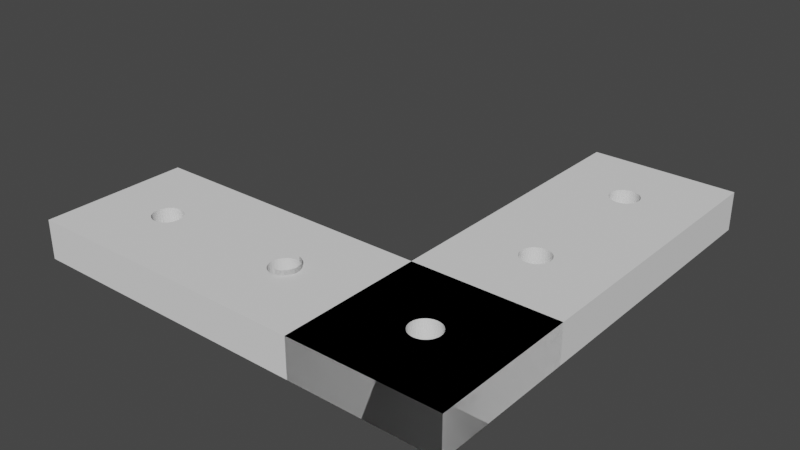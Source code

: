 # Source: CustomRBracket_HolesAndMagnets_holeAttempt1.blend  (saved by Blender 3.3.6; exported with 4.5.12 LTS)
import bpy
from mathutils import Matrix  # noqa: F401  (used for matrix-valued properties, if any)

bpy.ops.wm.read_factory_settings(use_empty=True)
scene = bpy.context.scene
scene.name = 'Scene'

# ---- collections
col_collection = bpy.data.collections.new('Collection'); scene.collection.children.link(col_collection)

# ---- world
world_world = bpy.data.worlds.new('World'); scene.world = world_world
world_world.use_nodes = True; world_world.node_tree.nodes.clear()
_N = world_world.node_tree.nodes; _L = world_world.node_tree.links
n0 = _N.new('ShaderNodeOutputWorld'); n0.name = 'World Output'; n0.location = (300, 300)
n1 = _N.new('ShaderNodeBackground'); n1.name = 'Background'; n1.location = (10, 300)
n1.inputs[0].default_value = (0.05088, 0.05088, 0.05088, 1.0)
_L.new(n1.outputs[0], n0.inputs[0])
n0.is_active_output = True
world_world.color = (0.05088, 0.05088, 0.05088)
world_world.use_sun_shadow = False
world_world.sun_shadow_jitter_overblur = 0.0

# ---- meshes
me_cube_001 = bpy.data.meshes.new('Cube.001')
me_cube_001.from_pydata([(-5.307, -0.9365, -0.4977), (22.29, -0.6244, -0.1182), (1.061, 0.6244, -0.1182), (1.041, -0.01218, -0.6221), (-5.307, -0.9365, 0.4977), (1.041, -0.01218, 0.6221), (22.27, -0.6365, -0.1182), (0.9807, -0.02389, -0.6221), (-5.307, 0.9365, -0.4977), (0.9807, -0.02389, 0.6221), (0.8826, -0.03469, -0.6221), (22.21, -0.6483, -0.1182), (0.8826, -0.03469, 0.6221), (1.041, 0.6122, -0.1182), (-5.307, 0.9365, 0.4977), (0.7506, -0.04415, -0.6221), (5.307, -0.9365, -0.4977), (0.7506, -0.04415, 0.6221), (0.5897, -0.05191, -0.6221), (22.11, -0.659, -0.1182), (0.5897, -0.05191, 0.6221), (0.9807, 0.6005, -0.1182), (5.307, -0.9365, 0.4977), (0.4062, -0.05768, -0.6221), (0.4062, -0.05768, 0.6221), (21.98, -0.6685, -0.1182), (5.307, 0.9365, -0.4977), (0.2071, -0.06124, -0.6221), (0.2071, -0.06124, 0.6221), (21.82, -0.6763, -0.1182), (-4.64e-08, -0.06244, -0.6221), (0.8826, 0.5897, -0.1182), (-4.64e-08, -0.06244, 0.6221), (5.307, 0.9365, 0.4977), (-0.2071, -0.06124, -0.6221), (21.64, -0.682, -0.1182), (-0.2071, -0.06124, 0.6221), (-5.307, -0.3122, -0.4977), (-0.4062, -0.05768, -0.6221), (0.7506, 0.5802, -0.1182), (21.44, -0.6856, -0.1182), (-0.4062, -0.05768, 0.6221), (-0.5897, -0.05191, -0.6221), (-5.307, -0.3122, 0.4977), (26.54, -0.3122, -0.4977), (-0.5897, -0.05191, 0.6221), (-0.7506, -0.04415, -0.6221), (21.23, -0.6868, -0.1182), (0.5897, 0.5724, -0.1182), (-0.7506, -0.04415, 0.6221), (-0.8826, -0.03469, -0.6221), (26.54, -0.3122, 0.4977), (-0.8826, -0.03469, 0.6221), (0.4062, 0.5667, -0.1182), (21.02, -0.6856, -0.1182), (-0.9807, -0.02389, -0.6221), (-5.307, -0.9365, -0.4977), (-0.9807, -0.02389, 0.6221), (-1.041, -0.01218, -0.6221), (-5.307, -0.9365, 0.4977), (-1.041, -0.01218, 0.6221), (20.82, -0.682, -0.1182), (0.2071, 0.5631, -0.1182), (20.64, -0.6763, -0.1182), (26.54, -0.9365, -0.4977), (26.54, -0.9365, 0.4977), (4.304e-07, 0.5619, -0.1182), (20.48, -0.6685, -0.1182), (-0.2071, 0.5631, -0.1182), (-0.4062, 0.5667, -0.1182), (20.35, -0.659, -0.1182), (-0.5897, 0.5724, -0.1182), (-0.7506, 0.5802, -0.1182), (20.25, -0.6483, -0.1182), (-0.8826, 0.5897, -0.1182), (-0.9807, 0.6005, -0.1182), (20.19, -0.6365, -0.1182), (-1.041, 0.6122, -0.1182), (-1.061, 0.6244, -0.1182), (20.17, -0.6244, -0.1182), (-1.041, 0.6365, -0.1182), (-0.9807, 0.6483, -0.1182), (20.19, -0.6122, -0.1182), (-0.8826, 0.659, -0.1182), (-0.7506, 0.6685, -0.1182), (20.25, -0.6005, -0.1182), (-0.5897, 0.6763, -0.1182), (-0.4062, 0.682, -0.1182), (20.35, -0.5897, -0.1182), (-0.2071, 0.6856, -0.1182), (5.232e-07, 0.6868, -0.1182), (20.48, -0.5802, -0.1182), (0.2071, 0.6856, -0.1182), (0.4062, 0.682, -0.1182), (20.64, -0.5724, -0.1182), (0.5897, 0.6763, -0.1182), (0.7506, 0.6685, -0.1182), (20.82, -0.5667, -0.1182), (0.8826, 0.659, -0.1182), (0.9807, 0.6483, -0.1182), (21.02, -0.5631, -0.1182), (1.041, 0.6365, -0.1182), (-1.061, 0.6244, 0.4977), (21.23, -0.5619, -0.1182), (-1.041, 0.6122, 0.4977), (-1.041, 0.6365, 0.4977), (21.44, -0.5631, -0.1182), (-0.9807, 0.6005, 0.4977), (-0.9807, 0.6483, 0.4977), (21.64, -0.5667, -0.1182), (-0.8826, 0.5897, 0.4977), (-0.8826, 0.659, 0.4977), (21.82, -0.5724, -0.1182), (-0.7506, 0.6685, 0.4977), (-0.7506, 0.5802, 0.4977), (21.98, -0.5802, -0.1182), (-0.5897, 0.6763, 0.4977), (-0.5897, 0.5724, 0.4977), (22.11, -0.5897, -0.1182), (-0.4062, 0.682, 0.4977), (-0.4062, 0.5667, 0.4977), (22.21, -0.6005, -0.1182), (-0.2071, 0.6856, 0.4977), (-0.2071, 0.5631, 0.4977), (22.27, -0.6122, -0.1182), (5.232e-07, 0.6868, 0.4977), (4.304e-07, 0.5619, 0.4977), (0.2071, 0.6856, 0.4977), (0.2071, 0.5631, 0.4977), (0.4062, 0.682, 0.4977), (0.4062, 0.5667, 0.4977), (0.7506, 0.5802, 0.4977), (0.5897, 0.6763, 0.4977), (0.5897, 0.5724, 0.4977), (0.8826, 0.5897, 0.4977), (0.7506, 0.6685, 0.4977), (0.9807, 0.6005, 0.4977), (0.8826, 0.659, 0.4977), (1.041, 0.6122, 0.4977), (0.9807, 0.6483, 0.4977), (1.061, 0.6244, 0.4977), (1.041, 0.6365, 0.4977), (20.17, -0.6244, 0.4977), (20.19, -0.6122, 0.4977), (20.19, -0.6365, 0.4977), (20.25, -0.6005, 0.4977), (20.35, -0.5897, 0.4977), (20.35, -0.659, 0.4977), (20.25, -0.6483, 0.4977), (20.48, -0.5802, 0.4977), (20.48, -0.6685, 0.4977), (20.64, -0.5724, 0.4977), (20.64, -0.6763, 0.4977), (20.82, -0.5667, 0.4977), (20.82, -0.682, 0.4977), (21.23, -0.6868, 0.4977), (21.02, -0.5631, 0.4977), (21.02, -0.6856, 0.4977), (21.44, -0.6856, 0.4977), (21.23, -0.5619, 0.4977), (21.64, -0.682, 0.4977), (21.44, -0.5631, 0.4977), (21.82, -0.6763, 0.4977), (21.64, -0.5667, 0.4977), (21.98, -0.6685, 0.4977), (21.98, -0.5802, 0.4977), (21.82, -0.5724, 0.4977), (22.11, -0.659, 0.4977), (22.21, -0.6483, 0.4977), (22.11, -0.5897, 0.4977), (22.27, -0.6365, 0.4977), (22.29, -0.6244, 0.4977), (22.29, -0.6242, 0.4977), (22.27, -0.6122, 0.4977), (22.21, -0.6005, 0.4977), (9.634, -0.6483, -0.4977), (9.864, -0.6685, -0.4977), (9.732, -0.659, -0.4977), (10.21, -0.682, -0.4977), (10.61, -0.6868, -0.4977), (10.41, -0.6856, -0.4977), (10.02, -0.6763, -0.4977), (11.6, -0.6483, -0.4977), (11.66, -0.6122, -0.4977), (11.68, -0.6244, -0.4977), (11.66, -0.6365, -0.4977), (11.02, -0.682, -0.4977), (11.2, -0.6763, -0.4977), (11.37, -0.6685, -0.4977), (11.5, -0.659, -0.4977), (10.82, -0.6856, -0.4977), (9.553, -0.6244, -0.4977), (9.573, -0.6365, -0.4977), (9.573, -0.6122, -0.4977), (10.21, -0.5667, -0.4977), (10.02, -0.5724, -0.4977), (9.864, -0.5802, -0.4977), (9.732, -0.5897, -0.4977), (9.634, -0.6005, -0.4977), (11.02, -0.5667, -0.4977), (11.37, -0.5802, -0.4977), (11.6, -0.6005, -0.4977), (11.5, -0.5897, -0.4977), (11.2, -0.5724, -0.4977), (10.82, -0.5631, -0.4977), (10.61, -0.5619, -0.4977), (10.41, -0.5631, -0.4977), (9.553, -0.6244, 0.4977), (9.573, -0.6365, 0.4977), (9.573, -0.6122, 0.4977), (9.634, -0.6005, 0.4977), (9.634, -0.6483, 0.4977), (9.732, -0.5897, 0.4977), (9.732, -0.659, 0.4977), (9.864, -0.5802, 0.4977), (9.864, -0.6685, 0.4977), (10.02, -0.5724, 0.4977), (10.02, -0.6763, 0.4977), (10.21, -0.5667, 0.4977), (10.21, -0.682, 0.4977), (10.41, -0.5631, 0.4977), (10.41, -0.6856, 0.4977), (10.61, -0.5619, 0.4977), (10.61, -0.6868, 0.4977), (10.82, -0.5631, 0.4977), (10.82, -0.6856, 0.4977), (11.02, -0.5667, 0.4977), (11.02, -0.682, 0.4977), (11.37, -0.6685, 0.4977), (11.2, -0.5724, 0.4977), (11.2, -0.6763, 0.4977), (11.5, -0.659, 0.4977), (11.37, -0.5802, 0.4977), (11.6, -0.6483, 0.4977), (11.5, -0.5897, 0.4977), (11.66, -0.6365, 0.4977), (11.6, -0.6005, 0.4977), (11.68, -0.6244, 0.4977), (11.66, -0.6122, 0.4977), (0.4062, -0.05768, -0.4977), (0.5897, -0.05191, -0.4977), (0.7506, -0.04415, -0.4977), (0.8826, -0.03469, -0.4977), (1.041, -0.01218, -0.4977), (0.9807, -0.02389, -0.4977), (-1.041, -0.01218, -0.4977), (-0.9807, -0.02389, -0.4977), (-0.8826, -0.03469, -0.4977), (-0.7506, -0.04415, -0.4977), (-0.4062, -0.05768, -0.4977), (-0.5897, -0.05191, -0.4977), (-0.2071, -0.06124, -0.4977), (0.2071, -0.06124, -0.4977), (-4.64e-08, -0.06244, -0.4977), (-1.041, -0.01218, 0.4977), (-0.9807, -0.02389, 0.4977), (-0.7506, -0.04415, 0.4977), (-0.8826, -0.03469, 0.4977), (-0.5897, -0.05191, 0.4977), (-0.4062, -0.05768, 0.4977), (-0.2071, -0.06124, 0.4977), (-4.64e-08, -0.06244, 0.4977), (0.2071, -0.06124, 0.4977), (0.4062, -0.05768, 0.4977), (0.5897, -0.05191, 0.4977), (0.7506, -0.04415, 0.4977), (0.8826, -0.03469, 0.4977), (1.041, -0.01218, 0.4977), (0.9807, -0.02389, 0.4977), (1.061, -1.192e-07, -0.4977), (1.061, -1.72e-07, -0.4977), (-1.061, -1.192e-07, -0.4977), (-1.061, -1.72e-07, -0.4977), (-1.041, 0.01218, -0.4977), (1.041, 0.01218, -0.4977), (0.9807, 0.02389, -0.4977), (-0.9807, 0.02389, -0.4977), (-0.8826, 0.03469, -0.4977), (0.8826, 0.03469, -0.4977), (0.7506, 0.04415, -0.4977), (-0.7506, 0.04415, -0.4977), (-0.5897, 0.05191, -0.4977), (0.5897, 0.05191, -0.4977), (0.4062, 0.05768, -0.4977), (-0.4062, 0.05768, -0.4977), (-0.2071, 0.06124, -0.4977), (0.2071, 0.06124, -0.4977), (4.64e-08, 0.06244, -0.4977), (1.041, -0.01218, -0.4977), (1.041, -0.01218, -0.4977), (-1.041, -0.01218, -0.4977), (-1.041, -0.01218, -0.4977), (-1.061, -1.192e-07, 0.4977), (-1.061, -1.72e-07, 0.4977), (-0.3342, 0.05897, 0.4977), (-0.4062, 0.05768, 0.4977), (-1.041, 0.01218, 0.4977), (-0.9807, 0.02389, 0.4977), (-0.5897, 0.05191, 0.4977), (-0.8826, 0.03469, 0.4977), (-0.7506, 0.04415, 0.4977), (-0.2071, 0.06124, 0.4977), (4.64e-08, 0.06244, 0.4977), (0.2071, 0.06124, 0.4977), (0.4062, 0.05768, 0.4977), (0.5897, 0.05191, 0.4977), (0.7506, 0.04415, 0.4977), (0.8826, 0.03469, 0.4977), (0.9807, 0.02389, 0.4977), (1.041, 0.01218, 0.4977), (1.061, -1.192e-07, 0.4977), (-1.041, -0.01218, 0.4977), (-1.041, -0.01218, 0.4977), (1.041, -0.01218, 0.4977), (1.041, -0.01218, 0.4977), (1.041, -0.01218, -0.6221), (1.041, -0.01218, 0.6221), (-1.041, -0.01218, -0.6221), (-1.041, -0.01218, 0.6221), (0.9807, -0.02389, 0.6221), (0.7506, -0.04415, 0.6221), (0.4062, -0.05768, 0.6221), (-4.64e-08, -0.06244, 0.6221), (-0.4062, -0.05768, 0.6221), (-0.7506, -0.04415, 0.6221), (-0.9807, -0.02389, 0.6221), (0.5897, -0.05191, 0.6221), (-0.2071, -0.06124, 0.6221), (-0.8826, -0.03469, 0.6221), (0.8826, -0.03469, 0.6221), (-0.5897, -0.05191, 0.6221), (0.2071, -0.06124, 0.6221), (-0.8826, -0.03469, -0.6221), (-0.5897, -0.05191, -0.6221), (-0.2071, -0.06124, -0.6221), (0.2071, -0.06124, -0.6221), (0.5897, -0.05191, -0.6221), (0.8826, -0.03469, -0.6221), (-0.9807, -0.02389, -0.6221), (-0.4062, -0.05768, -0.6221), (0.4062, -0.05768, -0.6221), (0.9807, -0.02389, -0.6221), (-0.7506, -0.04415, -0.6221), (0.7506, -0.04415, -0.6221), (-4.64e-08, -0.06244, -0.6221), (-1.061, -0.6244, -0.4977), (-1.055, -0.6207, -0.4977), (-1.041, -0.6365, -0.4977), (-1.041, -0.6122, -0.4977), (-0.9807, -0.6483, -0.4977), (-0.9807, -0.6005, -0.4977), (-0.8826, -0.659, -0.4977), (-0.8826, -0.5897, -0.4977), (-0.7506, -0.6685, -0.4977), (-0.7506, -0.5802, -0.4977), (-0.5897, -0.6763, -0.4977), (-0.5897, -0.5724, -0.4977), (-0.4062, -0.682, -0.4977), (-0.4062, -0.5667, -0.4977), (-0.2071, -0.6856, -0.4977), (-0.2071, -0.5631, -0.4977), (-5.232e-07, -0.6868, -0.4977), (-4.304e-07, -0.5619, -0.4977), (0.2071, -0.6856, -0.4977), (0.2071, -0.5631, -0.4977), (0.4062, -0.682, -0.4977), (0.4062, -0.5667, -0.4977), (0.5897, -0.6763, -0.4977), (0.5897, -0.5724, -0.4977), (0.8826, -0.659, -0.4977), (0.8826, -0.5897, -0.4977), (1.061, -0.6244, -0.4977), (1.041, -0.6122, -0.4977), (1.041, -0.6365, -0.4977), (0.9807, -0.6483, -0.4977), (0.9807, -0.6005, -0.4977), (0.7506, -0.6685, -0.4977), (0.7506, -0.5802, -0.4977), (-1.061, -0.6244, 0.4977), (-1.055, -0.628, 0.4977), (-1.041, -0.6122, 0.4977), (-1.041, -0.6365, 0.4977), (-0.9807, -0.6005, 0.4977), (-0.9807, -0.6483, 0.4977), (-0.8826, -0.5897, 0.4977), (-0.8826, -0.659, 0.4977), (-0.7506, -0.5802, 0.4977), (-0.7506, -0.6685, 0.4977), (-0.5897, -0.5724, 0.4977), (-0.5897, -0.6763, 0.4977), (-0.4062, -0.5667, 0.4977), (-0.4062, -0.682, 0.4977), (-5.232e-07, -0.6868, 0.4977), (-0.2071, -0.5631, 0.4977), (-0.2071, -0.6856, 0.4977), (-4.304e-07, -0.5619, 0.4977), (0.2071, -0.5631, 0.4977), (0.2071, -0.6856, 0.4977), (0.4062, -0.5667, 0.4977), (0.4062, -0.682, 0.4977), (0.7506, -0.6685, 0.4977), (0.5897, -0.5724, 0.4977), (0.5897, -0.6763, 0.4977), (0.8826, -0.659, 0.4977), (0.7506, -0.5802, 0.4977), (0.9807, -0.6483, 0.4977), (0.8826, -0.5897, 0.4977), (1.041, -0.6365, 0.4977), (0.9807, -0.6005, 0.4977), (1.061, -0.6244, 0.4977), (1.041, -0.6122, 0.4977)], [], [(0, 4, 14, 8), (8, 14, 33, 26), (26, 33, 22, 16), (16, 22, 4, 0), (271, 272, 8, 26, 270, 269, 274, 275, 278, 279, 282, 283, 286, 287, 285, 284, 281, 280, 277, 276, 273), (270, 26, 16, 0, 345, 347, 349, 351, 353, 355, 357, 359, 361, 363, 365, 367, 376, 369, 374, 373, 371, 372, 375, 370, 377, 368, 366, 364, 362, 253, 252, 239, 240, 241, 242, 244, 243, 288, 289), (0, 8, 272, 291, 290, 245, 246, 247, 248, 250, 249, 251, 253, 362, 360, 358, 356, 354, 352, 350, 348, 346, 345), (295, 294, 104, 102, 14, 293, 292, 296, 297, 299, 300, 298), (378, 4, 22, 33, 140, 138, 136, 134, 131, 133, 130, 128, 126, 123, 120, 117, 114, 110, 107, 104, 294, 301, 302, 303, 304, 305, 306, 307, 308, 309, 310, 314, 313, 267, 268, 266, 265, 264, 263, 262, 261, 395, 396, 398, 401, 404, 406, 408, 410, 409, 407, 405, 403, 400, 402, 399, 397, 392, 394, 391, 389, 387, 385, 383, 381, 379), (311, 312, 293, 14, 4, 378, 380, 382, 384, 386, 388, 390, 393, 395, 261, 260, 259, 258, 256, 257, 255, 254), (141, 140, 33, 14, 102, 105, 108, 111, 113, 116, 119, 122, 125, 127, 129, 132, 135, 137, 139), (37, 43, 51, 44), (44, 51, 65, 64), (64, 65, 59, 56), (56, 59, 43, 37), (37, 191, 192, 175, 177, 176, 181, 178, 180, 179, 190, 186, 187, 188, 189, 182, 185, 184, 44, 64, 56, 345, 347, 349, 351, 353, 355, 357, 359, 361, 363, 365, 367, 376, 369, 374, 373, 371, 372, 375, 370, 377, 368, 366, 364, 362, 360, 358, 356, 354, 352, 350, 348, 346), (37, 346, 345, 56), (37, 44, 184, 183, 201, 202, 200, 203, 199, 204, 205, 206, 194, 195, 196, 197, 198, 193, 191), (171, 65, 51, 172), (43, 59, 379, 378), (379, 59, 65, 171, 170, 168, 167, 164, 162, 160, 158, 155, 157, 154, 152, 150, 147, 148, 144, 142, 237, 235, 233, 231, 228, 230, 227, 225, 223, 221, 219, 217, 215, 213, 211, 208, 207, 43, 378, 380, 382, 384, 386, 388, 390, 393, 395, 396, 398, 401, 404, 406, 408, 410, 409, 407, 405, 403, 400, 402, 399, 397, 392, 394, 391, 389, 387, 385, 383, 381), (173, 172, 51, 43, 207, 209, 210, 212, 214, 216, 218, 220, 222, 224, 226, 229, 232, 234, 236, 238, 237, 142, 143, 145, 146, 149, 151, 153, 156, 159, 161, 163, 166, 165, 169, 174), (2, 13, 138, 140), (13, 21, 136, 138), (21, 31, 134, 136), (31, 39, 131, 134), (39, 48, 133, 131), (48, 53, 130, 133), (53, 62, 128, 130), (62, 66, 126, 128), (66, 68, 123, 126), (68, 69, 120, 123), (69, 71, 117, 120), (71, 72, 114, 117), (72, 74, 110, 114), (74, 75, 107, 110), (75, 77, 104, 107), (77, 78, 102, 104), (102, 78, 80, 105), (105, 80, 81, 108), (108, 81, 83, 111), (111, 83, 84, 113), (113, 84, 86, 116), (116, 86, 87, 119), (119, 87, 89, 122), (122, 89, 90, 125), (125, 90, 92, 127), (127, 92, 93, 129), (129, 93, 95, 132), (132, 95, 96, 135), (135, 96, 98, 137), (137, 98, 99, 139), (139, 99, 101, 141), (141, 101, 2, 140), (81, 80, 78, 77, 75, 74, 72, 71, 69, 68, 66, 62, 53, 48, 39, 31, 21, 13, 2, 101, 99, 98, 96, 95, 93, 92, 90, 89, 87, 86, 84, 83), (1, 6, 170, 171), (6, 11, 168, 170), (11, 19, 167, 168), (19, 25, 164, 167), (25, 29, 162, 164), (29, 35, 160, 162), (35, 40, 158, 160), (40, 47, 155, 158), (47, 54, 157, 155), (54, 61, 154, 157), (61, 63, 152, 154), (63, 67, 150, 152), (67, 70, 147, 150), (70, 73, 148, 147), (73, 76, 144, 148), (76, 79, 142, 144), (142, 79, 82, 143), (143, 82, 85, 145), (145, 85, 88, 146), (146, 88, 91, 149), (149, 91, 94, 151), (151, 94, 97, 153), (153, 97, 100, 156), (156, 100, 103, 159), (159, 103, 106, 161), (161, 106, 109, 163), (163, 109, 112, 166), (166, 112, 115, 165), (165, 115, 118, 169), (169, 118, 121, 174), (174, 121, 124, 173), (173, 124, 1, 171, 172), (82, 79, 76, 73, 70, 67, 63, 61, 54, 47, 40, 35, 29, 25, 19, 11, 6, 1, 124, 121, 118, 115, 112, 109, 106, 103, 100, 97, 94, 91, 88, 85), (184, 185, 235, 237), (185, 182, 233, 235), (182, 189, 231, 233), (189, 188, 228, 231), (188, 187, 230, 228), (187, 186, 227, 230), (186, 190, 225, 227), (190, 179, 223, 225), (179, 180, 221, 223), (180, 178, 219, 221), (178, 181, 217, 219), (181, 176, 215, 217), (176, 177, 213, 215), (177, 175, 211, 213), (175, 192, 208, 211), (192, 191, 207, 208), (207, 191, 193, 209), (209, 193, 198, 210), (210, 198, 197, 212), (212, 197, 196, 214), (214, 196, 195, 216), (216, 195, 194, 218), (218, 194, 206, 220), (220, 206, 205, 222), (222, 205, 204, 224), (224, 204, 199, 226), (226, 199, 203, 229), (229, 203, 200, 232), (232, 200, 202, 234), (234, 202, 201, 236), (236, 201, 183, 238), (238, 183, 184, 237), (243, 3, 315, 288), (316, 5, 267, 313), (244, 7, 3, 243), (268, 267, 5, 9), (242, 10, 7, 244), (266, 268, 9, 12), (241, 15, 10, 242), (265, 266, 12, 17), (240, 18, 15, 241), (264, 265, 17, 20), (239, 23, 18, 240), (263, 264, 20, 24), (252, 27, 23, 239), (28, 262, 263, 24), (253, 30, 27, 252), (261, 262, 28, 32), (251, 34, 30, 253), (260, 261, 32, 36), (249, 38, 34, 251), (259, 260, 36, 41), (250, 42, 38, 249), (258, 259, 41, 45), (248, 46, 42, 250), (256, 258, 45, 49), (247, 50, 46, 248), (257, 256, 49, 52), (246, 55, 50, 247), (255, 257, 52, 57), (245, 58, 55, 246), (254, 255, 57, 60), (317, 58, 245, 290), (254, 60, 318, 311), (318, 60, 57, 52, 49, 45, 41, 36, 32, 28, 24, 20, 17, 12, 9, 5, 316, 319, 329, 320, 326, 321, 331, 322, 327, 323, 330, 324, 328, 325), (3, 7, 10, 15, 18, 23, 27, 30, 34, 38, 42, 46, 50, 55, 58, 317, 338, 332, 342, 333, 339, 334, 344, 335, 340, 336, 343, 337, 341, 315), (310, 269, 270, 289, 314), (313, 289, 315, 341, 319, 316), (329, 319, 341, 337), (320, 329, 337, 343), (326, 320, 343, 336), (321, 326, 336, 340), (321, 340, 335, 331), (344, 322, 331, 335), (327, 322, 344, 334), (323, 327, 334, 339), (330, 323, 339, 333), (324, 330, 333, 342), (328, 324, 342, 332), (325, 328, 332, 338), (290, 312, 318, 325, 338, 317), (293, 312, 291, 272, 271, 292), (292, 271, 273, 296), (296, 273, 276, 297), (297, 276, 277, 299), (299, 277, 280, 300), (300, 280, 281, 298), (298, 281, 284, 295), (294, 295, 284, 285, 301), (301, 285, 287, 302), (302, 287, 286, 303), (303, 286, 283, 304), (304, 283, 282, 305), (305, 282, 279, 306), (306, 279, 278, 307), (307, 278, 275, 308), (308, 275, 274, 309), (309, 274, 269, 310), (371, 373, 407, 409), (373, 374, 405, 407), (374, 369, 403, 405), (369, 376, 400, 403), (376, 367, 402, 400), (367, 365, 399, 402), (365, 363, 397, 399), (363, 361, 392, 397), (361, 359, 394, 392), (359, 357, 391, 394), (357, 355, 389, 391), (355, 353, 387, 389), (353, 351, 385, 387), (351, 349, 383, 385), (349, 347, 381, 383), (347, 345, 378, 379, 381), (378, 345, 346, 348, 380), (380, 348, 350, 382), (382, 350, 352, 384), (384, 352, 354, 386), (386, 354, 356, 388), (388, 356, 358, 390), (390, 358, 360, 393), (393, 360, 362, 395), (395, 362, 364, 396), (396, 364, 366, 398), (398, 366, 368, 401), (401, 368, 377, 404), (404, 377, 370, 406), (406, 370, 375, 408), (408, 375, 372, 410), (410, 372, 371, 409)])
_uv = me_cube_001.uv_layers.new(name='UVMap')
_uv.uv.foreach_set('vector', [0.375, 0.0, 0.625, 0.0, 0.625, 0.25, 0.375, 0.25, 0.375, 0.25, 0.625, 0.25, 0.625, 0.5, 0.375, 0.5, 0.375, 0.5, 0.625, 0.5, 0.625, 0.75, 0.375, 0.75, 0.375, 0.75, 0.625, 0.75, 0.625, 1.0, 0.375, 1.0, 0.225, 0.625, 0.225, 0.625, 0.125, 0.5, 0.375, 0.5, 0.275, 0.625, 0.275, 0.625, 0.2745, 0.6234, 0.2731, 0.6218, 0.2708, 0.6204, 0.2677, 0.6191, 0.2639, 0.6181, 0.2596, 0.6173, 0.2549, 0.6168, 0.25, 0.6167, 0.2451, 0.6168, 0.2404, 0.6173, 0.2361, 0.6181, 0.2323, 0.6191, 0.2292, 0.6204, 0.2269, 0.6218, 0.2255, 0.6234, 0.275, 0.625, 0.375, 0.5, 0.375, 0.75, 0.125, 0.75, 0.225, 0.7083, 0.2255, 0.71, 0.2269, 0.7115, 0.2292, 0.713, 0.2323, 0.7142, 0.2361, 0.7153, 0.2404, 0.716, 0.2451, 0.7165, 0.25, 0.7167, 0.2549, 0.7165, 0.2596, 0.716, 0.2639, 0.7153, 0.2677, 0.7142, 0.2708, 0.713, 0.2731, 0.7115, 0.2745, 0.71, 0.275, 0.7083, 0.2745, 0.7067, 0.2731, 0.7051, 0.2708, 0.7037, 0.2677, 0.7024, 0.2639, 0.7014, 0.2596, 0.7006, 0.2549, 0.7002, 0.25, 0.7, 0.25, 0.6333, 0.2549, 0.6332, 0.2596, 0.6327, 0.2639, 0.6319, 0.2677, 0.6309, 0.2708, 0.6296, 0.2731, 0.6282, 0.2745, 0.6266, 0.2745, 0.6266, 0.2745, 0.6266, 0.125, 0.75, 0.125, 0.5, 0.225, 0.625, 0.2255, 0.6266, 0.2255, 0.6266, 0.2255, 0.6266, 0.2269, 0.6282, 0.2292, 0.6296, 0.2323, 0.6309, 0.2361, 0.6319, 0.2404, 0.6327, 0.2451, 0.6332, 0.25, 0.6333, 0.25, 0.7, 0.2451, 0.7002, 0.2404, 0.7006, 0.2361, 0.7014, 0.2323, 0.7024, 0.2292, 0.7037, 0.2269, 0.7051, 0.2255, 0.7062, 0.2251, 0.7078, 0.225, 0.7083, 0.7596, 0.6173, 0.7579, 0.6171, 0.7745, 0.5433, 0.775, 0.5417, 0.875, 0.5, 0.775, 0.625, 0.775, 0.625, 0.7745, 0.6234, 0.7731, 0.6218, 0.7708, 0.6204, 0.7677, 0.6191, 0.7639, 0.6181, 0.775, 0.7083, 0.875, 0.75, 0.625, 0.75, 0.625, 0.5, 0.725, 0.5417, 0.7255, 0.5433, 0.7269, 0.5449, 0.7292, 0.5463, 0.7323, 0.5476, 0.7361, 0.5486, 0.7404, 0.5494, 0.7451, 0.5498, 0.75, 0.55, 0.7549, 0.5498, 0.7596, 0.5494, 0.7639, 0.5486, 0.7677, 0.5476, 0.7708, 0.5463, 0.7731, 0.5449, 0.7745, 0.5433, 0.7579, 0.6171, 0.7549, 0.6168, 0.75, 0.6167, 0.7451, 0.6168, 0.7404, 0.6173, 0.7361, 0.6181, 0.7323, 0.6191, 0.7292, 0.6204, 0.7269, 0.6218, 0.7255, 0.6234, 0.725, 0.625, 0.7255, 0.6266, 0.7255, 0.6266, 0.7255, 0.6266, 0.7269, 0.6282, 0.7292, 0.6296, 0.7323, 0.6309, 0.7361, 0.6319, 0.7404, 0.6327, 0.7451, 0.6332, 0.75, 0.6333, 0.75, 0.7, 0.7451, 0.7002, 0.7404, 0.7006, 0.7361, 0.7014, 0.7323, 0.7024, 0.7292, 0.7037, 0.7269, 0.7051, 0.7255, 0.7067, 0.725, 0.7083, 0.7255, 0.71, 0.7269, 0.7115, 0.7292, 0.713, 0.7323, 0.7142, 0.7361, 0.7153, 0.7404, 0.716, 0.7451, 0.7165, 0.75, 0.7167, 0.7549, 0.7165, 0.7596, 0.716, 0.7639, 0.7153, 0.7677, 0.7142, 0.7708, 0.713, 0.7731, 0.7115, 0.7745, 0.71, 0.7749, 0.7088, 0.7745, 0.6266, 0.7745, 0.6266, 0.775, 0.625, 0.875, 0.5, 0.875, 0.75, 0.775, 0.7083, 0.7745, 0.7062, 0.7731, 0.7051, 0.7708, 0.7037, 0.7677, 0.7024, 0.7639, 0.7014, 0.7596, 0.7006, 0.7549, 0.7002, 0.75, 0.7, 0.75, 0.6333, 0.7549, 0.6332, 0.7596, 0.6327, 0.7639, 0.6319, 0.7677, 0.6309, 0.7708, 0.6296, 0.7731, 0.6282, 0.7745, 0.6266, 0.7255, 0.54, 0.725, 0.5417, 0.625, 0.5, 0.875, 0.5, 0.775, 0.5417, 0.7745, 0.54, 0.7731, 0.5385, 0.7708, 0.537, 0.7677, 0.5358, 0.7639, 0.5347, 0.7596, 0.534, 0.7549, 0.5335, 0.75, 0.5333, 0.7451, 0.5335, 0.7404, 0.534, 0.7361, 0.5347, 0.7323, 0.5358, 0.7292, 0.537, 0.7269, 0.5385, 0.375, 0.0, 0.625, 0.0, 0.625, 0.25, 0.375, 0.25, 0.375, 0.25, 0.625, 0.25, 0.625, 0.5, 0.375, 0.5, 0.375, 0.5, 0.625, 0.5, 0.625, 0.75, 0.375, 0.75, 0.375, 0.75, 0.625, 0.75, 0.625, 1.0, 0.375, 1.0, 0.125, 0.75, 0.25, 0.6333, 0.2549, 0.6332, 0.2596, 0.6327, 0.2639, 0.6319, 0.2677, 0.6309, 0.2708, 0.6296, 0.2731, 0.6282, 0.2745, 0.6266, 0.275, 0.625, 0.2745, 0.6234, 0.2731, 0.6218, 0.2708, 0.6204, 0.2677, 0.6191, 0.2639, 0.6181, 0.2596, 0.6173, 0.2549, 0.6168, 0.25, 0.6167, 0.125, 0.5, 0.375, 0.5, 0.375, 0.75, 0.25, 0.7167, 0.2549, 0.7165, 0.2596, 0.716, 0.2639, 0.7153, 0.2677, 0.7142, 0.2708, 0.713, 0.2731, 0.7115, 0.2745, 0.71, 0.275, 0.7083, 0.2745, 0.7067, 0.2731, 0.7051, 0.2708, 0.7037, 0.2677, 0.7024, 0.2639, 0.7014, 0.2596, 0.7006, 0.2549, 0.7002, 0.25, 0.7, 0.2451, 0.7002, 0.2404, 0.7006, 0.2361, 0.7014, 0.2323, 0.7024, 0.2292, 0.7037, 0.2269, 0.7051, 0.2255, 0.7067, 0.225, 0.7083, 0.2255, 0.71, 0.2269, 0.7115, 0.2292, 0.713, 0.2323, 0.7142, 0.2361, 0.7153, 0.2404, 0.716, 0.2451, 0.7165, 0.2485, 0.7166, 0.125, 0.75, 0.2485, 0.7166, 0.25, 0.7167, 0.375, 0.75, 0.125, 0.75, 0.125, 0.5, 0.25, 0.6167, 0.2451, 0.6168, 0.2404, 0.6173, 0.2361, 0.6181, 0.2323, 0.6191, 0.2292, 0.6204, 0.2269, 0.6218, 0.2255, 0.6234, 0.225, 0.625, 0.2255, 0.6266, 0.2269, 0.6282, 0.2292, 0.6296, 0.2323, 0.6309, 0.2361, 0.6319, 0.2404, 0.6327, 0.2451, 0.6332, 0.25, 0.6333, 0.75, 0.5333, 0.625, 0.5, 0.875, 0.5, 0.75, 0.5333, 0.875, 0.75, 0.625, 0.75, 0.7485, 0.7166, 0.75, 0.7167, 0.7485, 0.7166, 0.625, 0.75, 0.625, 0.5, 0.75, 0.5333, 0.7451, 0.5335, 0.7404, 0.534, 0.7361, 0.5347, 0.7323, 0.5358, 0.7292, 0.537, 0.7269, 0.5385, 0.7255, 0.54, 0.725, 0.5417, 0.7255, 0.5433, 0.7269, 0.5449, 0.7292, 0.5463, 0.7323, 0.5476, 0.7361, 0.5486, 0.7404, 0.5494, 0.7451, 0.5498, 0.75, 0.55, 0.75, 0.6167, 0.7451, 0.6168, 0.7404, 0.6173, 0.7361, 0.6181, 0.7323, 0.6191, 0.7292, 0.6204, 0.7269, 0.6218, 0.7255, 0.6234, 0.725, 0.625, 0.7255, 0.6266, 0.7269, 0.6282, 0.7292, 0.6296, 0.7323, 0.6309, 0.7361, 0.6319, 0.7404, 0.6327, 0.7451, 0.6332, 0.75, 0.6333, 0.875, 0.75, 0.75, 0.7167, 0.7549, 0.7165, 0.7596, 0.716, 0.7639, 0.7153, 0.7677, 0.7142, 0.7708, 0.713, 0.7731, 0.7115, 0.7745, 0.71, 0.775, 0.7083, 0.7745, 0.7067, 0.7731, 0.7051, 0.7708, 0.7037, 0.7677, 0.7024, 0.7639, 0.7014, 0.7596, 0.7006, 0.7549, 0.7002, 0.75, 0.7, 0.7451, 0.7002, 0.7404, 0.7006, 0.7361, 0.7014, 0.7323, 0.7024, 0.7292, 0.7037, 0.7269, 0.7051, 0.7255, 0.7067, 0.725, 0.7083, 0.7255, 0.71, 0.7269, 0.7115, 0.7292, 0.713, 0.7323, 0.7142, 0.7361, 0.7153, 0.7404, 0.716, 0.7451, 0.7165, 0.7549, 0.5335, 0.75, 0.5333, 0.875, 0.5, 0.875, 0.75, 0.75, 0.6333, 0.7549, 0.6332, 0.7596, 0.6327, 0.7639, 0.6319, 0.7677, 0.6309, 0.7708, 0.6296, 0.7731, 0.6282, 0.7745, 0.6266, 0.775, 0.625, 0.7745, 0.6234, 0.7731, 0.6218, 0.7708, 0.6204, 0.7677, 0.6191, 0.7639, 0.6181, 0.7596, 0.6173, 0.7549, 0.6168, 0.75, 0.6167, 0.75, 0.55, 0.7549, 0.5498, 0.7596, 0.5494, 0.7639, 0.5486, 0.7677, 0.5476, 0.7708, 0.5463, 0.7731, 0.5449, 0.7745, 0.5433, 0.775, 0.5417, 0.7745, 0.54, 0.7731, 0.5385, 0.7708, 0.537, 0.7677, 0.5358, 0.7639, 0.5347, 0.7596, 0.534, 1.0, 0.5, 0.9688, 0.5, 0.9688, 0.995, 1.0, 0.995, 0.9688, 0.5, 0.9375, 0.5, 0.9375, 0.995, 0.9688, 0.995, 0.9375, 0.5, 0.9062, 0.5, 0.9062, 0.995, 0.9375, 0.995, 0.9062, 0.5, 0.875, 0.5, 0.875, 0.995, 0.9062, 0.995, 0.875, 0.5, 0.8438, 0.5, 0.8438, 0.995, 0.875, 0.995, 0.8438, 0.5, 0.8125, 0.5, 0.8125, 0.995, 0.8438, 0.995, 0.8125, 0.5, 0.7812, 0.5, 0.7812, 0.995, 0.8125, 0.995, 0.7812, 0.5, 0.75, 0.5, 0.75, 0.995, 0.7812, 0.995, 0.75, 0.5, 0.7188, 0.5, 0.7188, 0.995, 0.75, 0.995, 0.7188, 0.5, 0.6875, 0.5, 0.6875, 0.995, 0.7188, 0.995, 0.6875, 0.5, 0.6562, 0.5, 0.6562, 0.995, 0.6875, 0.995, 0.6562, 0.5, 0.625, 0.5, 0.625, 0.995, 0.6562, 0.995, 0.625, 0.5, 0.5938, 0.5, 0.5938, 0.995, 0.625, 0.995, 0.5938, 0.5, 0.5625, 0.5, 0.5625, 0.995, 0.5938, 0.995, 0.5625, 0.5, 0.5312, 0.5, 0.5312, 0.995, 0.5625, 0.995, 0.5312, 0.5, 0.5, 0.5, 0.5, 0.995, 0.5312, 0.995, 0.5, 0.995, 0.5, 0.5, 0.4688, 0.5, 0.4688, 0.995, 0.4688, 0.995, 0.4688, 0.5, 0.4375, 0.5, 0.4375, 0.995, 0.4375, 0.995, 0.4375, 0.5, 0.4062, 0.5, 0.4062, 0.995, 0.4062, 0.995, 0.4062, 0.5, 0.375, 0.5, 0.375, 0.995, 0.375, 0.995, 0.375, 0.5, 0.3438, 0.5, 0.3438, 0.995, 0.3438, 0.995, 0.3438, 0.5, 0.3125, 0.5, 0.3125, 0.995, 0.3125, 0.995, 0.3125, 0.5, 0.2812, 0.5, 0.2812, 0.995, 0.2812, 0.995, 0.2812, 0.5, 0.25, 0.5, 0.25, 0.995, 0.25, 0.995, 0.25, 0.5, 0.2188, 0.5, 0.2188, 0.995, 0.2188, 0.995, 0.2188, 0.5, 0.1875, 0.5, 0.1875, 0.995, 0.1875, 0.995, 0.1875, 0.5, 0.1562, 0.5, 0.1562, 0.995, 0.1562, 0.995, 0.1562, 0.5, 0.125, 0.5, 0.125, 0.995, 0.125, 0.995, 0.125, 0.5, 0.09375, 0.5, 0.09375, 0.995, 0.09375, 0.995, 0.09375, 0.5, 0.0625, 0.5, 0.0625, 0.995, 0.0625, 0.995, 0.0625, 0.5, 0.03125, 0.5, 0.03125, 0.995, 0.03125, 0.995, 0.03125, 0.5, 0.0, 0.5, 0.0, 0.995, 0.6582, 0.02827, 0.7032, 0.01461, 0.75, 0.01, 0.7968, 0.01461, 0.8418, 0.02827, 0.8833, 0.05045, 0.9197, 0.08029, 0.9496, 0.1167, 0.9717, 0.1582, 0.9854, 0.2032, 0.99, 0.25, 0.9854, 0.2968, 0.9717, 0.3418, 0.9496, 0.3833, 0.9197, 0.4197, 0.8833, 0.4496, 0.8418, 0.4717, 0.7968, 0.4854, 0.75, 0.49, 0.7032, 0.4854, 0.6582, 0.4717, 0.6167, 0.4496, 0.5803, 0.4197, 0.5504, 0.3833, 0.5283, 0.3418, 0.5146, 0.2968, 0.51, 0.25, 0.5146, 0.2032, 0.5283, 0.1582, 0.5504, 0.1167, 0.5803, 0.08029, 0.6167, 0.05045, 1.0, 0.5, 0.9688, 0.5, 0.9688, 0.995, 1.0, 0.995, 0.9688, 0.5, 0.9375, 0.5, 0.9375, 0.995, 0.9688, 0.995, 0.9375, 0.5, 0.9062, 0.5, 0.9062, 0.995, 0.9375, 0.995, 0.9062, 0.5, 0.875, 0.5, 0.875, 0.995, 0.9062, 0.995, 0.875, 0.5, 0.8438, 0.5, 0.8438, 0.995, 0.875, 0.995, 0.8438, 0.5, 0.8125, 0.5, 0.8125, 0.995, 0.8438, 0.995, 0.8125, 0.5, 0.7812, 0.5, 0.7812, 0.995, 0.8125, 0.995, 0.7812, 0.5, 0.75, 0.5, 0.75, 0.995, 0.7812, 0.995, 0.75, 0.5, 0.7188, 0.5, 0.7188, 0.995, 0.75, 0.995, 0.7188, 0.5, 0.6875, 0.5, 0.6875, 0.995, 0.7188, 0.995, 0.6875, 0.5, 0.6562, 0.5, 0.6562, 0.995, 0.6875, 0.995, 0.6562, 0.5, 0.625, 0.5, 0.625, 0.995, 0.6562, 0.995, 0.625, 0.5, 0.5938, 0.5, 0.5938, 0.995, 0.625, 0.995, 0.5938, 0.5, 0.5625, 0.5, 0.5625, 0.995, 0.5938, 0.995, 0.5625, 0.5, 0.5312, 0.5, 0.5312, 0.995, 0.5625, 0.995, 0.5312, 0.5, 0.5, 0.5, 0.5, 0.995, 0.5312, 0.995, 0.5, 0.995, 0.5, 0.5, 0.4688, 0.5, 0.4688, 0.995, 0.4688, 0.995, 0.4688, 0.5, 0.4375, 0.5, 0.4375, 0.995, 0.4375, 0.995, 0.4375, 0.5, 0.4062, 0.5, 0.4062, 0.995, 0.4062, 0.995, 0.4062, 0.5, 0.375, 0.5, 0.375, 0.995, 0.375, 0.995, 0.375, 0.5, 0.3438, 0.5, 0.3438, 0.995, 0.3438, 0.995, 0.3438, 0.5, 0.3125, 0.5, 0.3125, 0.995, 0.3125, 0.995, 0.3125, 0.5, 0.2812, 0.5, 0.2812, 0.995, 0.2812, 0.995, 0.2812, 0.5, 0.25, 0.5, 0.25, 0.995, 0.25, 0.995, 0.25, 0.5, 0.2188, 0.5, 0.2188, 0.995, 0.2188, 0.995, 0.2188, 0.5, 0.1875, 0.5, 0.1875, 0.995, 0.1875, 0.995, 0.1875, 0.5, 0.1562, 0.5, 0.1562, 0.995, 0.1562, 0.995, 0.1562, 0.5, 0.125, 0.5, 0.125, 0.995, 0.125, 0.995, 0.125, 0.5, 0.09375, 0.5, 0.09375, 0.995, 0.09375, 0.995, 0.09375, 0.5, 0.0625, 0.5, 0.0625, 0.995, 0.0625, 0.995, 0.0625, 0.5, 0.03125, 0.5, 0.03125, 0.995, 0.03125, 0.995, 0.03125, 0.5, 0.0, 0.5, 0.0, 0.995, 0.0003112, 0.995, 0.7032, 0.01461, 0.75, 0.01, 0.7968, 0.01461, 0.8418, 0.02827, 0.8833, 0.05045, 0.9197, 0.08029, 0.9496, 0.1167, 0.9717, 0.1582, 0.9854, 0.2032, 0.99, 0.25, 0.9854, 0.2968, 0.9717, 0.3418, 0.9496, 0.3833, 0.9197, 0.4197, 0.8833, 0.4496, 0.8418, 0.4717, 0.7968, 0.4854, 0.75, 0.49, 0.7032, 0.4854, 0.6582, 0.4717, 0.6167, 0.4496, 0.5803, 0.4197, 0.5504, 0.3833, 0.5283, 0.3418, 0.5146, 0.2968, 0.51, 0.25, 0.5146, 0.2032, 0.5283, 0.1582, 0.5504, 0.1167, 0.5803, 0.08029, 0.6167, 0.05045, 0.6582, 0.02827, 1.0, 0.55, 0.9688, 0.55, 0.9688, 0.95, 1.0, 0.95, 0.9688, 0.55, 0.9375, 0.55, 0.9375, 0.95, 0.9688, 0.95, 0.9375, 0.55, 0.9063, 0.55, 0.9062, 0.95, 0.9375, 0.95, 0.9063, 0.55, 0.875, 0.55, 0.875, 0.95, 0.9062, 0.95, 0.875, 0.55, 0.8438, 0.55, 0.8438, 0.95, 0.875, 0.95, 0.8438, 0.55, 0.8125, 0.55, 0.8125, 0.95, 0.8438, 0.95, 0.8125, 0.55, 0.7812, 0.55, 0.7812, 0.95, 0.8125, 0.95, 0.7812, 0.55, 0.75, 0.55, 0.75, 0.95, 0.7812, 0.95, 0.75, 0.55, 0.7188, 0.55, 0.7188, 0.95, 0.75, 0.95, 0.7188, 0.55, 0.6875, 0.55, 0.6875, 0.95, 0.7188, 0.95, 0.6875, 0.55, 0.6562, 0.55, 0.6562, 0.95, 0.6875, 0.95, 0.6562, 0.55, 0.625, 0.55, 0.625, 0.95, 0.6562, 0.95, 0.625, 0.55, 0.5938, 0.55, 0.5938, 0.95, 0.625, 0.95, 0.5938, 0.55, 0.5625, 0.55, 0.5625, 0.95, 0.5938, 0.95, 0.5625, 0.55, 0.5312, 0.55, 0.5312, 0.95, 0.5625, 0.95, 0.5312, 0.55, 0.5, 0.55, 0.5, 0.95, 0.5312, 0.95, 0.5, 0.95, 0.5, 0.55, 0.4688, 0.55, 0.4688, 0.95, 0.4688, 0.95, 0.4688, 0.55, 0.4375, 0.55, 0.4375, 0.95, 0.4375, 0.95, 0.4375, 0.55, 0.4062, 0.55, 0.4062, 0.95, 0.4062, 0.95, 0.4062, 0.55, 0.375, 0.55, 0.375, 0.95, 0.375, 0.95, 0.375, 0.55, 0.3438, 0.55, 0.3438, 0.95, 0.3438, 0.95, 0.3438, 0.55, 0.3125, 0.55, 0.3125, 0.95, 0.3125, 0.95, 0.3125, 0.55, 0.2812, 0.55, 0.2812, 0.95, 0.2812, 0.95, 0.2812, 0.55, 0.25, 0.55, 0.25, 0.95, 0.25, 0.95, 0.25, 0.55, 0.2188, 0.55, 0.2188, 0.95, 0.2188, 0.95, 0.2188, 0.55, 0.1875, 0.55, 0.1875, 0.95, 0.1875, 0.95, 0.1875, 0.55, 0.1562, 0.55, 0.1562, 0.95, 0.1562, 0.95, 0.1562, 0.55, 0.125, 0.55, 0.125, 0.95, 0.125, 0.95, 0.125, 0.55, 0.09375, 0.55, 0.09375, 0.95, 0.09375, 0.95, 0.09375, 0.55, 0.0625, 0.55, 0.0625, 0.95, 0.0625, 0.95, 0.0625, 0.55, 0.03125, 0.55, 0.03125, 0.95, 0.03125, 0.95, 0.03125, 0.55, 0.0, 0.55, 0.0, 0.95, 0.9688, 0.55, 0.9688, 0.5, 0.9688, 0.5, 0.9688, 0.55, 0.9688, 1.0, 0.9688, 1.0, 0.9688, 0.95, 0.9688, 0.95, 0.9375, 0.55, 0.9375, 0.5, 0.9688, 0.5, 0.9688, 0.55, 0.9375, 0.95, 0.9688, 0.95, 0.9688, 1.0, 0.9375, 1.0, 0.9062, 0.55, 0.9062, 0.5, 0.9375, 0.5, 0.9375, 0.55, 0.9062, 0.95, 0.9375, 0.95, 0.9375, 1.0, 0.9062, 1.0, 0.875, 0.55, 0.875, 0.5, 0.9062, 0.5, 0.9062, 0.55, 0.875, 0.95, 0.9062, 0.95, 0.9062, 1.0, 0.875, 1.0, 0.8438, 0.55, 0.8438, 0.5, 0.875, 0.5, 0.875, 0.55, 0.8438, 0.95, 0.875, 0.95, 0.875, 1.0, 0.8438, 1.0, 0.8125, 0.55, 0.8125, 0.5, 0.8438, 0.5, 0.8438, 0.55, 0.8125, 0.95, 0.8438, 0.95, 0.8438, 1.0, 0.8125, 1.0, 0.7812, 0.55, 0.7812, 0.5, 0.8125, 0.5, 0.8125, 0.55, 0.7812, 1.0, 0.7812, 0.95, 0.8125, 0.95, 0.8125, 1.0, 0.75, 0.55, 0.75, 0.5, 0.7812, 0.5, 0.7812, 0.55, 0.75, 0.95, 0.7812, 0.95, 0.7812, 1.0, 0.75, 1.0, 0.7188, 0.55, 0.7188, 0.5, 0.75, 0.5, 0.75, 0.55, 0.7188, 0.95, 0.75, 0.95, 0.75, 1.0, 0.7188, 1.0, 0.6875, 0.55, 0.6875, 0.5, 0.7188, 0.5, 0.7188, 0.55, 0.6875, 0.95, 0.7188, 0.95, 0.7188, 1.0, 0.6875, 1.0, 0.6562, 0.55, 0.6562, 0.5, 0.6875, 0.5, 0.6875, 0.55, 0.6562, 0.95, 0.6875, 0.95, 0.6875, 1.0, 0.6562, 1.0, 0.625, 0.55, 0.625, 0.5, 0.6562, 0.5, 0.6562, 0.55, 0.625, 0.95, 0.6562, 0.95, 0.6562, 1.0, 0.625, 1.0, 0.5938, 0.55, 0.5938, 0.5, 0.625, 0.5, 0.625, 0.55, 0.5938, 0.95, 0.625, 0.95, 0.625, 1.0, 0.5938, 1.0, 0.5625, 0.55, 0.5625, 0.5, 0.5938, 0.5, 0.5938, 0.55, 0.5625, 0.95, 0.5938, 0.95, 0.5938, 1.0, 0.5625, 1.0, 0.5312, 0.55, 0.5312, 0.5, 0.5625, 0.5, 0.5625, 0.55, 0.5312, 0.95, 0.5625, 0.95, 0.5625, 1.0, 0.5312, 1.0, 0.5312, 0.5, 0.5312, 0.5, 0.5312, 0.55, 0.5312, 0.55, 0.5312, 0.95, 0.5312, 1.0, 0.5312, 1.0, 0.5312, 0.95, 0.2968, 0.01461, 0.2968, 0.01461, 0.3418, 0.02827, 0.3833, 0.05045, 0.4197, 0.08029, 0.4496, 0.1167, 0.4717, 0.1582, 0.4854, 0.2032, 0.49, 0.25, 0.4854, 0.2968, 0.4717, 0.3418, 0.4496, 0.3833, 0.4197, 0.4197, 0.3833, 0.4496, 0.3418, 0.4717, 0.2968, 0.4854, 0.2968, 0.4854, 0.3418, 0.4717, 0.3833, 0.4496, 0.4197, 0.4197, 0.4496, 0.3833, 0.4717, 0.3418, 0.4854, 0.2968, 0.49, 0.25, 0.4854, 0.2032, 0.4717, 0.1582, 0.4496, 0.1167, 0.4197, 0.08029, 0.3833, 0.05045, 0.3418, 0.02827, 0.7968, 0.4854, 0.8418, 0.4717, 0.8833, 0.4496, 0.9197, 0.4197, 0.9496, 0.3833, 0.9717, 0.3418, 0.9854, 0.2968, 0.99, 0.25, 0.9854, 0.2032, 0.9717, 0.1582, 0.9496, 0.1167, 0.9197, 0.08029, 0.8833, 0.05045, 0.8418, 0.02827, 0.7968, 0.01461, 0.7968, 0.01461, 0.8418, 0.02827, 0.8833, 0.05045, 0.9197, 0.08029, 0.9496, 0.1167, 0.9717, 0.1582, 0.9854, 0.2032, 0.99, 0.25, 0.9854, 0.2968, 0.9717, 0.3418, 0.9496, 0.3833, 0.9197, 0.4197, 0.8833, 0.4496, 0.8418, 0.4717, 0.7968, 0.4854, 1.0, 0.85, 1.0, 0.65, 1.0, 0.65, 0.9688, 0.65, 0.9688, 0.85, 0.9688, 0.85, 0.9688, 0.65, 0.9688, 0.625, 0.9375, 0.625, 0.9375, 0.875, 0.9688, 0.875, 0.9062, 0.875, 0.9375, 0.875, 0.9375, 0.625, 0.9062, 0.625, 0.875, 0.875, 0.9062, 0.875, 0.9062, 0.625, 0.875, 0.625, 0.8438, 0.875, 0.875, 0.875, 0.875, 0.625, 0.8438, 0.625, 0.8125, 0.875, 0.8438, 0.875, 0.8438, 0.625, 0.8125, 0.625, 0.8125, 0.875, 0.8125, 0.625, 0.7812, 0.625, 0.7812, 0.875, 0.75, 0.625, 0.75, 0.875, 0.7812, 0.875, 0.7812, 0.625, 0.7188, 0.875, 0.75, 0.875, 0.75, 0.625, 0.7188, 0.625, 0.6875, 0.875, 0.7188, 0.875, 0.7188, 0.625, 0.6875, 0.625, 0.6562, 0.875, 0.6875, 0.875, 0.6875, 0.625, 0.6562, 0.625, 0.625, 0.875, 0.6562, 0.875, 0.6562, 0.625, 0.625, 0.625, 0.5938, 0.875, 0.625, 0.875, 0.625, 0.625, 0.5938, 0.625, 0.5625, 0.875, 0.5938, 0.875, 0.5938, 0.625, 0.5625, 0.625, 0.5312, 0.65, 0.5312, 0.85, 0.5312, 0.875, 0.5625, 0.875, 0.5625, 0.625, 0.5312, 0.625, 0.5, 0.85, 0.5312, 0.85, 0.5312, 0.65, 0.5, 0.65, 0.5, 0.65, 0.5, 0.85, 0.5, 0.85, 0.5, 0.65, 0.4688, 0.65, 0.4688, 0.85, 0.4688, 0.85, 0.4688, 0.65, 0.4375, 0.65, 0.4375, 0.85, 0.4375, 0.85, 0.4375, 0.65, 0.4062, 0.65, 0.4062, 0.85, 0.4062, 0.85, 0.4062, 0.65, 0.375, 0.65, 0.375, 0.85, 0.375, 0.85, 0.375, 0.65, 0.3438, 0.65, 0.3438, 0.85, 0.3438, 0.85, 0.3438, 0.65, 0.3125, 0.65, 0.3125, 0.85, 0.3012, 0.85, 0.3125, 0.85, 0.3125, 0.65, 0.2812, 0.65, 0.2812, 0.85, 0.2812, 0.85, 0.2812, 0.65, 0.25, 0.65, 0.25, 0.85, 0.25, 0.85, 0.25, 0.65, 0.2188, 0.65, 0.2188, 0.85, 0.2188, 0.85, 0.2188, 0.65, 0.1875, 0.65, 0.1875, 0.85, 0.1875, 0.85, 0.1875, 0.65, 0.1562, 0.65, 0.1562, 0.85, 0.1562, 0.85, 0.1562, 0.65, 0.125, 0.65, 0.125, 0.85, 0.125, 0.85, 0.125, 0.65, 0.09375, 0.65, 0.09375, 0.85, 0.09375, 0.85, 0.09375, 0.65, 0.0625, 0.65, 0.0625, 0.85, 0.0625, 0.85, 0.0625, 0.65, 0.03125, 0.65, 0.03125, 0.85, 0.03125, 0.85, 0.03125, 0.65, 0.0, 0.65, 0.0, 0.85, 1.0, 0.65, 0.9688, 0.65, 0.9688, 0.85, 1.0, 0.85, 0.9688, 0.65, 0.9375, 0.65, 0.9375, 0.85, 0.9688, 0.85, 0.9375, 0.65, 0.9062, 0.65, 0.9062, 0.85, 0.9375, 0.85, 0.9062, 0.65, 0.875, 0.65, 0.875, 0.85, 0.9062, 0.85, 0.875, 0.65, 0.8438, 0.65, 0.8438, 0.85, 0.875, 0.85, 0.8438, 0.65, 0.8125, 0.65, 0.8125, 0.85, 0.8438, 0.85, 0.8125, 0.65, 0.7812, 0.65, 0.7812, 0.85, 0.8125, 0.85, 0.7812, 0.65, 0.75, 0.65, 0.75, 0.85, 0.7812, 0.85, 0.75, 0.65, 0.7188, 0.65, 0.7188, 0.85, 0.75, 0.85, 0.7188, 0.65, 0.6875, 0.65, 0.6875, 0.85, 0.7188, 0.85, 0.6875, 0.65, 0.6562, 0.65, 0.6562, 0.85, 0.6875, 0.85, 0.6562, 0.65, 0.625, 0.65, 0.625, 0.85, 0.6562, 0.85, 0.625, 0.65, 0.5938, 0.65, 0.5938, 0.85, 0.625, 0.85, 0.5938, 0.65, 0.5625, 0.65, 0.5625, 0.85, 0.5938, 0.85, 0.5625, 0.65, 0.5312, 0.65, 0.5312, 0.85, 0.5625, 0.85, 0.5312, 0.65, 0.5, 0.65, 0.5, 0.85, 0.5094, 0.85, 0.5312, 0.85, 0.5, 0.85, 0.5, 0.65, 0.4906, 0.65, 0.4688, 0.65, 0.4688, 0.85, 0.4688, 0.85, 0.4688, 0.65, 0.4375, 0.65, 0.4375, 0.85, 0.4375, 0.85, 0.4375, 0.65, 0.4063, 0.65, 0.4062, 0.85, 0.4062, 0.85, 0.4063, 0.65, 0.375, 0.65, 0.375, 0.85, 0.375, 0.85, 0.375, 0.65, 0.3438, 0.65, 0.3438, 0.85, 0.3438, 0.85, 0.3438, 0.65, 0.3125, 0.65, 0.3125, 0.85, 0.3125, 0.85, 0.3125, 0.65, 0.2812, 0.65, 0.2812, 0.85, 0.2812, 0.85, 0.2812, 0.65, 0.25, 0.65, 0.25, 0.85, 0.25, 0.85, 0.25, 0.65, 0.2188, 0.65, 0.2188, 0.85, 0.2188, 0.85, 0.2188, 0.65, 0.1875, 0.65, 0.1875, 0.85, 0.1875, 0.85, 0.1875, 0.65, 0.1562, 0.65, 0.1562, 0.85, 0.1562, 0.85, 0.1562, 0.65, 0.125, 0.65, 0.125, 0.85, 0.125, 0.85, 0.125, 0.65, 0.09375, 0.65, 0.09375, 0.85, 0.09375, 0.85, 0.09375, 0.65, 0.0625, 0.65, 0.0625, 0.85, 0.0625, 0.85, 0.0625, 0.65, 0.03125, 0.65, 0.03125, 0.85, 0.03125, 0.85, 0.03125, 0.65, 0.0, 0.65, 0.0, 0.85])
me_cube_001.materials.append(None)
me_cube_001.update()

# ---- objects
ob_cube = bpy.data.objects.new('Cube', me_cube_001)

# ---- transforms, parenting, visibility, modifiers, constraints
ob_cube.location = (-15.0, 7.5, 0.0)
ob_cube.rotation_euler = (0.0, 0.0, 1.571)
ob_cube.scale = (1.413, 24.02, 4.019)

# ---- collection membership
col_collection.objects.link(ob_cube)

# ---- scene / render settings (as saved in the file)
scene.frame_start = 1; scene.frame_end = 250; scene.frame_set(1)
scene.render.engine = 'BLENDER_EEVEE_NEXT'
scene.cycles.sampling_pattern = 'TABULATED_SOBOL'
scene.cycles.use_light_tree = False
scene.view_settings.view_transform = 'Filmic'
bpy.context.view_layer.update()

# ---- added for rendering (the .blend has no active camera and no usable light): camera, sun
cam_auto = bpy.data.cameras.new('AutoCamera')
cam_auto.lens = 50.0
cam_auto.sensor_width = 36.0
cam_auto.clip_end = 1036.54
ob_auto_camera = bpy.data.objects.new('AutoCamera', cam_auto)
scene.collection.objects.link(ob_auto_camera)
ob_auto_camera.location = (44.0624, -48.3748, 47.2499)
ob_auto_camera.rotation_euler = (1.09748, -7.21219e-08, 0.694738)
scene.camera = ob_auto_camera
light_auto_sun = bpy.data.lights.new('AutoSun', 'SUN')
light_auto_sun.energy = 3.0
light_auto_sun.angle = 0.0523599
ob_auto_sun = bpy.data.objects.new('AutoSun', light_auto_sun)
scene.collection.objects.link(ob_auto_sun)
ob_auto_sun.rotation_euler = (0.872665, 0.174533, 0.523599)
bpy.context.view_layer.update()
